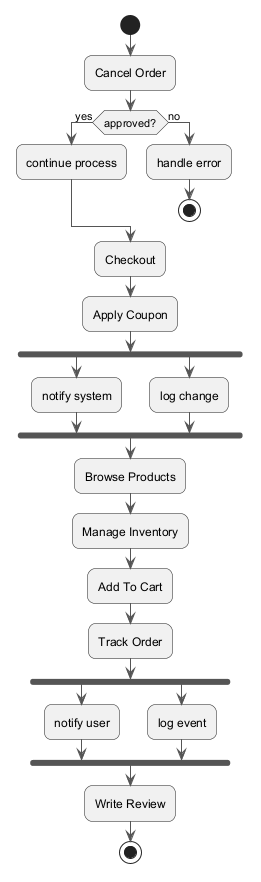

The diagram above was rendered by PlantUML. Its source (embedded in the PNG):
@startuml
skinparam backgroundColor #FFFFFF
skinparam roundCorner 15
skinparam ArrowColor #555555
start
:Cancel Order;
if (approved?) then (yes)
:continue process;
else (no)
:handle error;
stop
endif
:Checkout;
:Apply Coupon;
fork
:notify system;
fork again
:log change;
end fork
:Browse Products;
:Manage Inventory;
:Add To Cart;
:Track Order;
fork
:notify user;
fork again
:log event;
end fork
:Write Review;
stop
@enduml